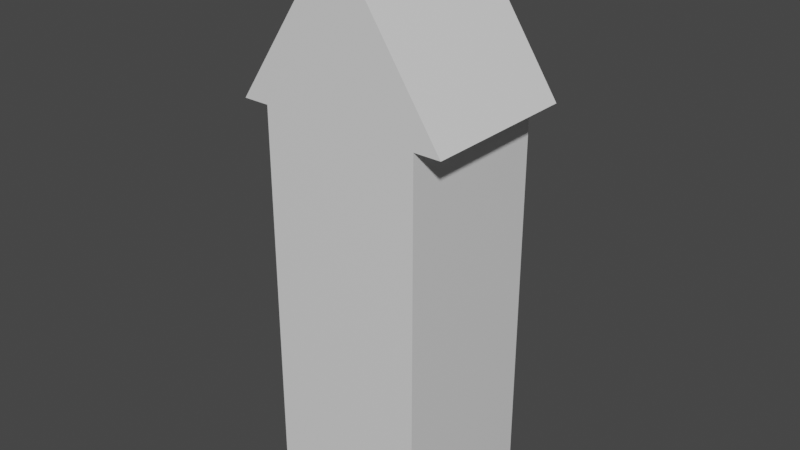 # Source: Clock.blend  (saved by Blender 2.93.20; exported with 4.5.12 LTS)
import bpy
from mathutils import Matrix  # noqa: F401  (used for matrix-valued properties, if any)

bpy.ops.wm.read_factory_settings(use_empty=True)
scene = bpy.context.scene
scene.name = 'Scene'

# ---- materials (node trees are filled in below, after node groups)
mat_material = bpy.data.materials.new('Material')
mat_material.alpha_threshold = 0.0
mat_material.use_transparent_shadow = False
mat_material.line_color = (0.0, 0.0, 0.0, 1.0)

# ---- material node trees
mat_material.use_nodes = True; mat_material.node_tree.nodes.clear()
_N = mat_material.node_tree.nodes; _L = mat_material.node_tree.links
n0 = _N.new('ShaderNodeOutputMaterial'); n0.name = 'Material Output'; n0.location = (300, 300)
n1 = _N.new('ShaderNodeBsdfPrincipled'); n1.name = 'Principled BSDF'; n1.location = (10, 300)
n1.distribution = 'GGX'
n1.subsurface_method = 'BURLEY'
n1.inputs[2].default_value = 0.4
n1.inputs[3].default_value = 1.45
n1.inputs[27].default_value = (0.0, 0.0, 0.0, 1.0)
n1.inputs[28].default_value = 1.0
_L.new(n1.outputs[0], n0.inputs[0])
n0.is_active_output = True

# ---- world
world_world = bpy.data.worlds.new('World'); scene.world = world_world
world_world.use_nodes = True; world_world.node_tree.nodes.clear()
_N = world_world.node_tree.nodes; _L = world_world.node_tree.links
n0 = _N.new('ShaderNodeOutputWorld'); n0.name = 'World Output'; n0.location = (300, 300)
n1 = _N.new('ShaderNodeBackground'); n1.name = 'Background'; n1.location = (10, 300)
n1.inputs[0].default_value = (0.05088, 0.05088, 0.05088, 1.0)
_L.new(n1.outputs[0], n0.inputs[0])
n0.is_active_output = True
world_world.color = (0.05088, 0.05088, 0.05088)
world_world.use_sun_shadow = False
world_world.sun_shadow_jitter_overblur = 0.0

# ---- meshes
me_cube = bpy.data.meshes.new('Cube')
me_cube.from_pydata([(0.3, 0.3, 1.5), (0.3, 0.3, 0.0), (0.3, -0.3, 1.5), (0.3, -0.3, 0.0), (-0.3, 0.3, 1.5), (-0.3, 0.3, 0.0), (-0.3, -0.3, 1.5), (-0.3, -0.3, 0.0), (0.4, 0.3, 1.5), (0.4, -0.3, 1.5), (-0.4, 0.3, 1.5), (-0.4, -0.3, 1.5), (0.0, 0.3, 2.1), (0.0, -0.3, 2.1)], [], [(2, 0, 8, 9), (3, 2, 6, 7), (7, 6, 4, 5), (5, 1, 3, 7), (1, 0, 2, 3), (5, 4, 0, 1), (4, 6, 11, 10), (10, 11, 13, 12), (8, 12, 13, 9), (10, 12, 4), (0, 4, 12), (8, 0, 12), (2, 9, 13), (6, 2, 13), (11, 6, 13)])
_uv = me_cube.uv_layers.new(name='UVMap')
_uv.uv.foreach_set('vector', [0.625, 0.75, 0.625, 0.5, 0.625, 0.5, 0.625, 0.75, 0.375, 0.75, 0.625, 0.75, 0.625, 1.0, 0.375, 1.0, 0.375, 0.0, 0.625, 0.0, 0.625, 0.25, 0.375, 0.25, 0.125, 0.5, 0.375, 0.5, 0.375, 0.75, 0.125, 0.75, 0.375, 0.5, 0.625, 0.5, 0.625, 0.75, 0.375, 0.75, 0.375, 0.25, 0.625, 0.25, 0.625, 0.5, 0.375, 0.5, 0.625, 0.25, 0.625, 0.0, 0.625, 0.0, 0.625, 0.25, 0.625, 0.25, 0.625, 0.0, 0.625, 0.0, 0.625, 0.25, 0.625, 0.5, 0.625, 0.25, 0.625, 0.0, 0.625, 0.75, 0.625, 0.25, 0.625, 0.25, 0.625, 0.25, 0.625, 0.5, 0.625, 0.25, 0.625, 0.25, 0.625, 0.5, 0.625, 0.5, 0.625, 0.25, 0.625, 0.75, 0.625, 0.75, 0.625, 0.0, 0.625, 1.0, 0.625, 0.75, 0.625, 0.0, 0.625, 0.0, 0.625, 1.0, 0.625, 0.0])
me_cube.materials.append(mat_material)
me_cube.use_remesh_preserve_volume = False
me_cube.use_remesh_preserve_attributes = False
me_cube.use_mirror_vertex_groups = False
me_cube.update()

# ---- objects
ob_clock = bpy.data.objects.new('Clock', me_cube)

# ---- transforms, parenting, visibility, modifiers, constraints
ob_clock.location = (0.0, 0.0, 0.0)
ob_clock.lock_rotations_4d = False
ob_clock.empty_display_type = 'ARROWS'
ob_clock.lineart.crease_threshold = 0.0

# ---- collection membership
scene.collection.objects.link(ob_clock)

# ---- scene / render settings (as saved in the file)
scene.frame_start = 1; scene.frame_end = 250; scene.frame_set(1)
scene.render.engine = 'BLENDER_EEVEE_NEXT'
scene.cycles.use_denoising = False
scene.cycles.samples = 128
scene.cycles.sampling_pattern = 'TABULATED_SOBOL'
scene.cycles.use_adaptive_sampling = False
scene.cycles.use_light_tree = False
scene.view_settings.view_transform = 'Filmic'
bpy.context.view_layer.update()

# ---- added for rendering (the .blend has no active camera and no usable light): camera, sun
cam_auto = bpy.data.cameras.new('AutoCamera')
cam_auto.lens = 50.0
cam_auto.sensor_width = 36.0
cam_auto.clip_end = 1000.0
ob_auto_camera = bpy.data.objects.new('AutoCamera', cam_auto)
scene.collection.objects.link(ob_auto_camera)
ob_auto_camera.location = (2.15202, -2.58242, 2.77161)
ob_auto_camera.rotation_euler = (1.09748, -7.21219e-08, 0.694738)
scene.camera = ob_auto_camera
light_auto_sun = bpy.data.lights.new('AutoSun', 'SUN')
light_auto_sun.energy = 3.0
light_auto_sun.angle = 0.0523599
ob_auto_sun = bpy.data.objects.new('AutoSun', light_auto_sun)
scene.collection.objects.link(ob_auto_sun)
ob_auto_sun.rotation_euler = (0.872665, 0.174533, 0.523599)
bpy.context.view_layer.update()
